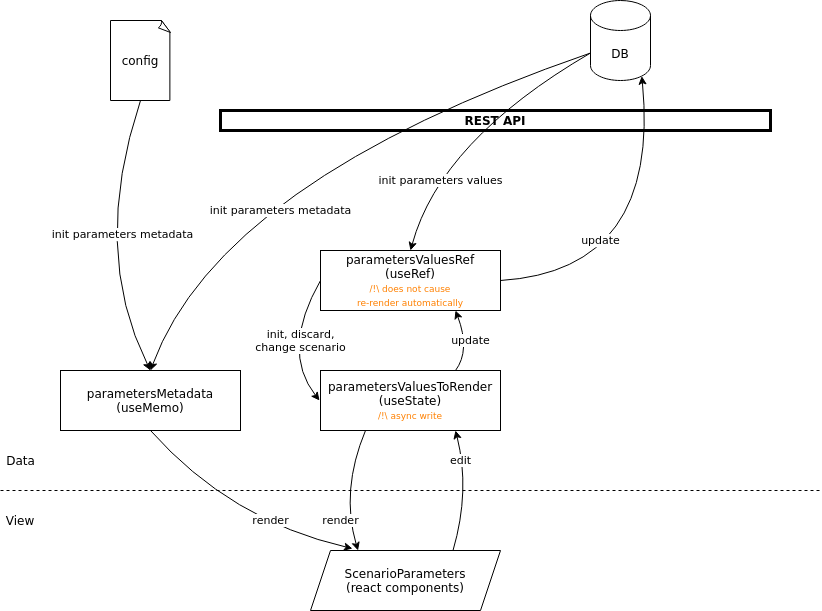

The diagram above was exported from draw.io. Its source (the exported page's mxGraphModel, read from the mxfile embedded in the PNG):
<mxGraphModel dx="1422" dy="816" grid="1" gridSize="10" guides="1" tooltips="1" connect="1" arrows="1" fold="1" page="1" pageScale="1" pageWidth="850" pageHeight="1100" math="0" shadow="0">
  <root>
    <mxCell id="0" />
    <mxCell id="1" parent="0" />
    <mxCell id="6JWoaeAUbzSlNd-p2wX_-1" value="DB" style="shape=cylinder3;whiteSpace=wrap;html=1;boundedLbl=1;backgroundOutline=1;size=15;" vertex="1" parent="1">
      <mxGeometry x="610" y="30" width="60" height="80" as="geometry" />
    </mxCell>
    <mxCell id="6JWoaeAUbzSlNd-p2wX_-2" value="REST API" style="rounded=0;whiteSpace=wrap;html=1;glass=0;shadow=0;sketch=0;strokeWidth=3;fontStyle=1" vertex="1" parent="1">
      <mxGeometry x="240" y="140" width="550" height="20" as="geometry" />
    </mxCell>
    <mxCell id="6JWoaeAUbzSlNd-p2wX_-7" value="config" style="whiteSpace=wrap;html=1;shape=mxgraph.basic.document" vertex="1" parent="1">
      <mxGeometry x="130" y="50" width="60" height="80" as="geometry" />
    </mxCell>
    <mxCell id="6JWoaeAUbzSlNd-p2wX_-11" value="parametersMetadata&lt;br&gt;(useMemo)" style="rounded=0;whiteSpace=wrap;html=1;" vertex="1" parent="1">
      <mxGeometry x="80" y="400" width="180" height="60" as="geometry" />
    </mxCell>
    <mxCell id="6JWoaeAUbzSlNd-p2wX_-12" value="parametersValuesRef&lt;br&gt;(useRef)&lt;br&gt;&lt;span style=&quot;color: rgb(255 , 128 , 0) ; font-size: 9px&quot;&gt;/!\ does not cause&lt;br&gt;re-render automatically&lt;/span&gt;" style="rounded=0;whiteSpace=wrap;html=1;" vertex="1" parent="1">
      <mxGeometry x="340" y="280" width="180" height="60" as="geometry" />
    </mxCell>
    <mxCell id="6JWoaeAUbzSlNd-p2wX_-13" value="parametersValuesToRender&lt;br&gt;(useState)&lt;br&gt;&lt;font color=&quot;#ff8000&quot; style=&quot;font-size: 9px&quot;&gt;/!\ async write&lt;/font&gt;" style="rounded=0;whiteSpace=wrap;html=1;" vertex="1" parent="1">
      <mxGeometry x="340" y="400" width="180" height="60" as="geometry" />
    </mxCell>
    <mxCell id="6JWoaeAUbzSlNd-p2wX_-17" value="" style="endArrow=none;dashed=1;html=1;" edge="1" parent="1">
      <mxGeometry width="50" height="50" relative="1" as="geometry">
        <mxPoint x="20" y="520" as="sourcePoint" />
        <mxPoint x="840" y="520" as="targetPoint" />
      </mxGeometry>
    </mxCell>
    <mxCell id="6JWoaeAUbzSlNd-p2wX_-19" value="Data" style="text;html=1;align=center;verticalAlign=middle;resizable=0;points=[];autosize=1;strokeColor=none;fillColor=none;" vertex="1" parent="1">
      <mxGeometry x="20" y="480" width="40" height="20" as="geometry" />
    </mxCell>
    <mxCell id="6JWoaeAUbzSlNd-p2wX_-20" value="View" style="text;html=1;strokeColor=none;fillColor=none;align=center;verticalAlign=middle;whiteSpace=wrap;rounded=0;" vertex="1" parent="1">
      <mxGeometry x="20" y="540" width="40" height="20" as="geometry" />
    </mxCell>
    <mxCell id="6JWoaeAUbzSlNd-p2wX_-21" value="ScenarioParameters&lt;br&gt;(react components)" style="shape=parallelogram;perimeter=parallelogramPerimeter;whiteSpace=wrap;html=1;fixedSize=1;" vertex="1" parent="1">
      <mxGeometry x="330" y="580" width="190" height="60" as="geometry" />
    </mxCell>
    <mxCell id="6JWoaeAUbzSlNd-p2wX_-23" value="render" style="curved=1;endArrow=classic;html=1;exitX=0.25;exitY=1;exitDx=0;exitDy=0;entryX=0.25;entryY=0;entryDx=0;entryDy=0;" edge="1" parent="1" source="6JWoaeAUbzSlNd-p2wX_-13" target="6JWoaeAUbzSlNd-p2wX_-21">
      <mxGeometry x="0.4714" y="-8" width="50" height="50" relative="1" as="geometry">
        <mxPoint x="400" y="400" as="sourcePoint" />
        <mxPoint x="450" y="350" as="targetPoint" />
        <Array as="points">
          <mxPoint x="360" y="520" />
        </Array>
        <mxPoint as="offset" />
      </mxGeometry>
    </mxCell>
    <mxCell id="6JWoaeAUbzSlNd-p2wX_-24" value="edit" style="curved=1;endArrow=classic;html=1;exitX=0.75;exitY=0;exitDx=0;exitDy=0;entryX=0.75;entryY=1;entryDx=0;entryDy=0;" edge="1" parent="1" source="6JWoaeAUbzSlNd-p2wX_-21" target="6JWoaeAUbzSlNd-p2wX_-13">
      <mxGeometry x="0.5124" y="2" width="50" height="50" relative="1" as="geometry">
        <mxPoint x="395" y="470" as="sourcePoint" />
        <mxPoint x="473" y="460" as="targetPoint" />
        <Array as="points">
          <mxPoint x="490" y="520" />
        </Array>
        <mxPoint as="offset" />
      </mxGeometry>
    </mxCell>
    <mxCell id="6JWoaeAUbzSlNd-p2wX_-25" value="update" style="curved=1;endArrow=classic;html=1;exitX=0.75;exitY=0;exitDx=0;exitDy=0;entryX=0.75;entryY=1;entryDx=0;entryDy=0;" edge="1" parent="1" source="6JWoaeAUbzSlNd-p2wX_-13" target="6JWoaeAUbzSlNd-p2wX_-12">
      <mxGeometry x="0.0149" y="-4" width="50" height="50" relative="1" as="geometry">
        <mxPoint x="482.5" y="590" as="sourcePoint" />
        <mxPoint x="485" y="470" as="targetPoint" />
        <Array as="points">
          <mxPoint x="490" y="380" />
        </Array>
        <mxPoint x="-1" as="offset" />
      </mxGeometry>
    </mxCell>
    <mxCell id="6JWoaeAUbzSlNd-p2wX_-26" value="update" style="curved=1;endArrow=classic;html=1;exitX=1;exitY=0.5;exitDx=0;exitDy=0;entryX=0.855;entryY=1;entryDx=0;entryDy=-4.35;entryPerimeter=0;" edge="1" parent="1" source="6JWoaeAUbzSlNd-p2wX_-12" target="6JWoaeAUbzSlNd-p2wX_-1">
      <mxGeometry x="-0.4246" y="34" width="50" height="50" relative="1" as="geometry">
        <mxPoint x="485" y="410" as="sourcePoint" />
        <mxPoint x="485" y="380" as="targetPoint" />
        <Array as="points">
          <mxPoint x="680" y="300" />
        </Array>
        <mxPoint as="offset" />
      </mxGeometry>
    </mxCell>
    <mxCell id="6JWoaeAUbzSlNd-p2wX_-28" value="render" style="curved=1;endArrow=classic;html=1;exitX=0.5;exitY=1;exitDx=0;exitDy=0;entryX=0.221;entryY=-0.033;entryDx=0;entryDy=0;entryPerimeter=0;" edge="1" parent="1" source="6JWoaeAUbzSlNd-p2wX_-11" target="6JWoaeAUbzSlNd-p2wX_-21">
      <mxGeometry x="0.2981" y="9" width="50" height="50" relative="1" as="geometry">
        <mxPoint x="395" y="470" as="sourcePoint" />
        <mxPoint x="387.5" y="590" as="targetPoint" />
        <Array as="points">
          <mxPoint x="250" y="550" />
        </Array>
        <mxPoint as="offset" />
      </mxGeometry>
    </mxCell>
    <mxCell id="6JWoaeAUbzSlNd-p2wX_-29" value="init, discard,&lt;br&gt;change scenario" style="curved=1;endArrow=classic;html=1;exitX=0;exitY=0.5;exitDx=0;exitDy=0;" edge="1" parent="1" source="6JWoaeAUbzSlNd-p2wX_-12">
      <mxGeometry x="-0.1389" y="12" width="50" height="50" relative="1" as="geometry">
        <mxPoint x="310" y="310" as="sourcePoint" />
        <mxPoint x="339" y="430" as="targetPoint" />
        <Array as="points">
          <mxPoint x="300" y="380" />
        </Array>
        <mxPoint as="offset" />
      </mxGeometry>
    </mxCell>
    <mxCell id="6JWoaeAUbzSlNd-p2wX_-30" value="init parameters metadata" style="curved=1;endArrow=classic;html=1;exitX=0.5;exitY=1;exitDx=0;exitDy=0;entryX=0.5;entryY=0;entryDx=0;entryDy=0;exitPerimeter=0;" edge="1" parent="1" source="6JWoaeAUbzSlNd-p2wX_-7" target="6JWoaeAUbzSlNd-p2wX_-11">
      <mxGeometry x="0.0783" y="36" width="50" height="50" relative="1" as="geometry">
        <mxPoint x="530" y="320" as="sourcePoint" />
        <mxPoint x="671.3000000000002" y="115.64999999999998" as="targetPoint" />
        <Array as="points">
          <mxPoint x="110" y="280" />
        </Array>
        <mxPoint as="offset" />
      </mxGeometry>
    </mxCell>
    <mxCell id="6JWoaeAUbzSlNd-p2wX_-31" value="init parameters metadata" style="curved=1;endArrow=classic;html=1;exitX=0;exitY=0;exitDx=0;exitDy=52.5;entryX=0.5;entryY=0;entryDx=0;entryDy=0;exitPerimeter=0;" edge="1" parent="1" source="6JWoaeAUbzSlNd-p2wX_-1" target="6JWoaeAUbzSlNd-p2wX_-11">
      <mxGeometry x="0.1599" y="48" width="50" height="50" relative="1" as="geometry">
        <mxPoint x="170" y="140" as="sourcePoint" />
        <mxPoint x="180" y="410" as="targetPoint" />
        <Array as="points">
          <mxPoint x="240" y="210" />
        </Array>
        <mxPoint as="offset" />
      </mxGeometry>
    </mxCell>
    <mxCell id="6JWoaeAUbzSlNd-p2wX_-32" value="init parameters values" style="curved=1;endArrow=classic;html=1;exitX=0;exitY=0;exitDx=0;exitDy=52.5;entryX=0.5;entryY=0;entryDx=0;entryDy=0;exitPerimeter=0;" edge="1" parent="1" source="6JWoaeAUbzSlNd-p2wX_-1" target="6JWoaeAUbzSlNd-p2wX_-12">
      <mxGeometry x="0.4756" y="11" width="50" height="50" relative="1" as="geometry">
        <mxPoint x="620" y="92.5" as="sourcePoint" />
        <mxPoint x="180" y="410" as="targetPoint" />
        <Array as="points">
          <mxPoint x="460" y="170" />
        </Array>
        <mxPoint x="-1" as="offset" />
      </mxGeometry>
    </mxCell>
  </root>
</mxGraphModel>